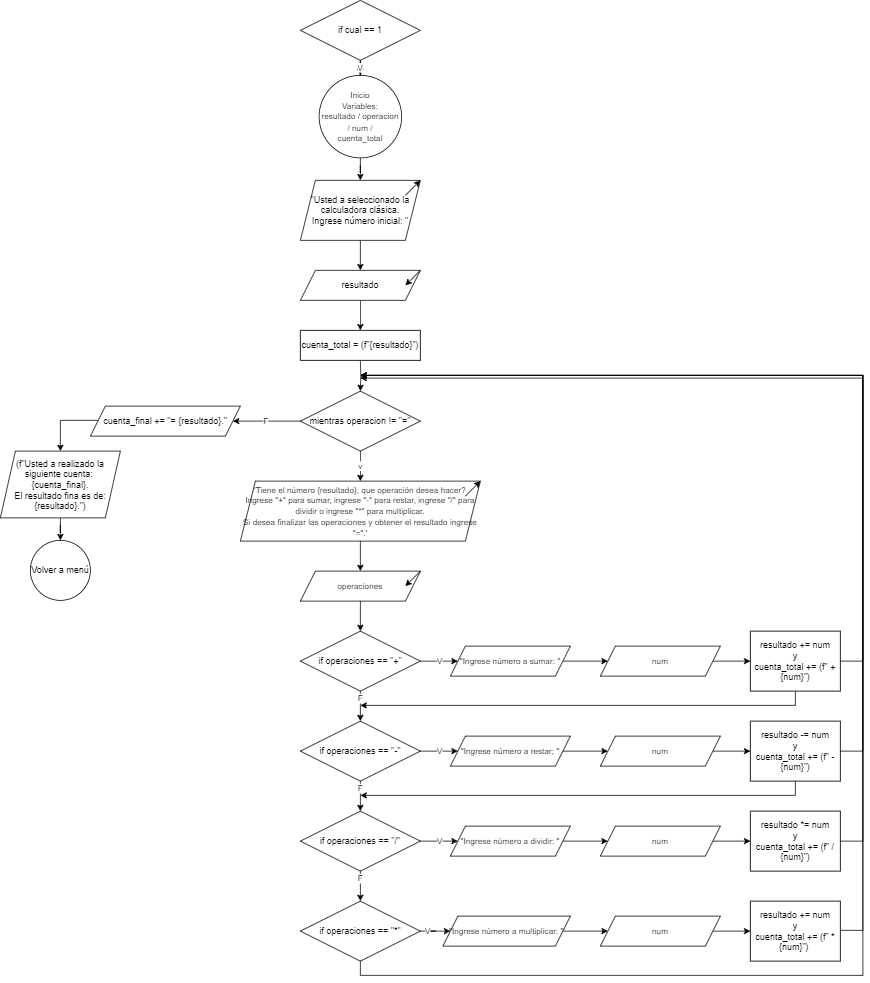

The diagram above was exported from draw.io. Its source (the exported page's mxGraphModel, read from the mxfile embedded in the PNG):
<mxGraphModel dx="2319" dy="994" grid="1" gridSize="10" guides="1" tooltips="1" connect="1" arrows="1" fold="1" page="1" pageScale="1" pageWidth="827" pageHeight="1169" math="0" shadow="0">
  <root>
    <mxCell id="0" />
    <mxCell id="1" parent="0" />
    <mxCell id="3wOlDp1k-e9UPky2Rwwm-5" value="" style="edgeStyle=orthogonalEdgeStyle;rounded=0;orthogonalLoop=1;jettySize=auto;html=1;" edge="1" parent="1" source="3wOlDp1k-e9UPky2Rwwm-1" target="3wOlDp1k-e9UPky2Rwwm-4">
      <mxGeometry relative="1" as="geometry" />
    </mxCell>
    <mxCell id="3wOlDp1k-e9UPky2Rwwm-1" value="&lt;font style=&quot;font-size: 11px;&quot;&gt;Inicio&lt;br&gt;Variables:&lt;br&gt;resultado / operacion / num / &lt;br&gt;cuenta_total&lt;/font&gt;" style="ellipse;whiteSpace=wrap;html=1;aspect=fixed;" vertex="1" parent="1">
      <mxGeometry x="105" y="100" width="110" height="110" as="geometry" />
    </mxCell>
    <mxCell id="3wOlDp1k-e9UPky2Rwwm-3" value="V" style="edgeStyle=orthogonalEdgeStyle;rounded=0;orthogonalLoop=1;jettySize=auto;html=1;" edge="1" parent="1" source="3wOlDp1k-e9UPky2Rwwm-2" target="3wOlDp1k-e9UPky2Rwwm-1">
      <mxGeometry relative="1" as="geometry" />
    </mxCell>
    <mxCell id="3wOlDp1k-e9UPky2Rwwm-2" value="if cual == 1" style="rhombus;whiteSpace=wrap;html=1;" vertex="1" parent="1">
      <mxGeometry x="80" width="160" height="80" as="geometry" />
    </mxCell>
    <mxCell id="3wOlDp1k-e9UPky2Rwwm-7" value="" style="edgeStyle=orthogonalEdgeStyle;rounded=0;orthogonalLoop=1;jettySize=auto;html=1;" edge="1" parent="1" source="3wOlDp1k-e9UPky2Rwwm-4" target="3wOlDp1k-e9UPky2Rwwm-6">
      <mxGeometry relative="1" as="geometry" />
    </mxCell>
    <mxCell id="3wOlDp1k-e9UPky2Rwwm-4" value="&quot;Usted a seleccionado la calculadora clásica.&lt;br&gt;Ingrese número inicial: &quot;" style="shape=parallelogram;perimeter=parallelogramPerimeter;whiteSpace=wrap;html=1;fixedSize=1;" vertex="1" parent="1">
      <mxGeometry x="80" y="240" width="160" height="80" as="geometry" />
    </mxCell>
    <mxCell id="3wOlDp1k-e9UPky2Rwwm-11" value="" style="edgeStyle=orthogonalEdgeStyle;rounded=0;orthogonalLoop=1;jettySize=auto;html=1;entryX=0.5;entryY=0;entryDx=0;entryDy=0;" edge="1" parent="1" target="3wOlDp1k-e9UPky2Rwwm-14">
      <mxGeometry relative="1" as="geometry">
        <mxPoint x="160" y="481" as="sourcePoint" />
        <mxPoint x="160" y="521" as="targetPoint" />
      </mxGeometry>
    </mxCell>
    <mxCell id="3wOlDp1k-e9UPky2Rwwm-62" value="" style="edgeStyle=orthogonalEdgeStyle;rounded=0;orthogonalLoop=1;jettySize=auto;html=1;" edge="1" parent="1" source="3wOlDp1k-e9UPky2Rwwm-6" target="3wOlDp1k-e9UPky2Rwwm-61">
      <mxGeometry relative="1" as="geometry" />
    </mxCell>
    <mxCell id="3wOlDp1k-e9UPky2Rwwm-6" value="resultado" style="shape=parallelogram;perimeter=parallelogramPerimeter;whiteSpace=wrap;html=1;fixedSize=1;" vertex="1" parent="1">
      <mxGeometry x="80" y="360" width="160" height="40" as="geometry" />
    </mxCell>
    <mxCell id="3wOlDp1k-e9UPky2Rwwm-8" value="" style="endArrow=classic;html=1;rounded=0;" edge="1" parent="1">
      <mxGeometry width="50" height="50" relative="1" as="geometry">
        <mxPoint x="220" y="260" as="sourcePoint" />
        <mxPoint x="240" y="240" as="targetPoint" />
      </mxGeometry>
    </mxCell>
    <mxCell id="3wOlDp1k-e9UPky2Rwwm-9" value="" style="endArrow=classic;html=1;rounded=0;" edge="1" parent="1">
      <mxGeometry width="50" height="50" relative="1" as="geometry">
        <mxPoint x="240" y="360" as="sourcePoint" />
        <mxPoint x="220" y="380" as="targetPoint" />
      </mxGeometry>
    </mxCell>
    <mxCell id="3wOlDp1k-e9UPky2Rwwm-16" value="v" style="edgeStyle=orthogonalEdgeStyle;rounded=0;orthogonalLoop=1;jettySize=auto;html=1;entryX=0.5;entryY=0;entryDx=0;entryDy=0;" edge="1" parent="1" source="3wOlDp1k-e9UPky2Rwwm-14" target="3wOlDp1k-e9UPky2Rwwm-15">
      <mxGeometry relative="1" as="geometry" />
    </mxCell>
    <mxCell id="3wOlDp1k-e9UPky2Rwwm-76" value="F" style="edgeStyle=orthogonalEdgeStyle;rounded=0;orthogonalLoop=1;jettySize=auto;html=1;" edge="1" parent="1" source="3wOlDp1k-e9UPky2Rwwm-14" target="3wOlDp1k-e9UPky2Rwwm-77">
      <mxGeometry relative="1" as="geometry">
        <mxPoint x="-30" y="561" as="targetPoint" />
      </mxGeometry>
    </mxCell>
    <mxCell id="3wOlDp1k-e9UPky2Rwwm-14" value="mientras operacion != &quot;=&quot;" style="rhombus;whiteSpace=wrap;html=1;" vertex="1" parent="1">
      <mxGeometry x="80" y="521" width="160" height="80" as="geometry" />
    </mxCell>
    <mxCell id="3wOlDp1k-e9UPky2Rwwm-18" value="" style="edgeStyle=orthogonalEdgeStyle;rounded=0;orthogonalLoop=1;jettySize=auto;html=1;" edge="1" parent="1" source="3wOlDp1k-e9UPky2Rwwm-15" target="3wOlDp1k-e9UPky2Rwwm-17">
      <mxGeometry relative="1" as="geometry" />
    </mxCell>
    <mxCell id="3wOlDp1k-e9UPky2Rwwm-15" value="&lt;font style=&quot;font-size: 11px;&quot;&gt;'Tiene el número {resultado}, que operación desea hacer?&lt;br&gt;Ingrese &quot;+&quot; para sumar, ingrese &quot;-&quot; para restar, ingrese &quot;/&quot; para dividir o ingrese &quot;*&quot; para multiplicar.&lt;br&gt;Si desea finalizar las operaciones y obtener el resultado ingrese &quot;=&quot;.'&lt;/font&gt;" style="shape=parallelogram;perimeter=parallelogramPerimeter;whiteSpace=wrap;html=1;fixedSize=1;align=center;" vertex="1" parent="1">
      <mxGeometry y="641" width="320" height="80" as="geometry" />
    </mxCell>
    <mxCell id="3wOlDp1k-e9UPky2Rwwm-22" value="" style="edgeStyle=orthogonalEdgeStyle;rounded=0;orthogonalLoop=1;jettySize=auto;html=1;" edge="1" parent="1" source="3wOlDp1k-e9UPky2Rwwm-17" target="3wOlDp1k-e9UPky2Rwwm-21">
      <mxGeometry relative="1" as="geometry" />
    </mxCell>
    <mxCell id="3wOlDp1k-e9UPky2Rwwm-17" value="&lt;span style=&quot;font-size: 11px;&quot;&gt;operaciones&lt;/span&gt;" style="shape=parallelogram;perimeter=parallelogramPerimeter;whiteSpace=wrap;html=1;fixedSize=1;align=center;" vertex="1" parent="1">
      <mxGeometry x="80" y="761" width="160" height="40" as="geometry" />
    </mxCell>
    <mxCell id="3wOlDp1k-e9UPky2Rwwm-19" value="" style="endArrow=classic;html=1;rounded=0;" edge="1" parent="1">
      <mxGeometry width="50" height="50" relative="1" as="geometry">
        <mxPoint x="240" y="761" as="sourcePoint" />
        <mxPoint x="220" y="781" as="targetPoint" />
      </mxGeometry>
    </mxCell>
    <mxCell id="3wOlDp1k-e9UPky2Rwwm-20" value="" style="endArrow=classic;html=1;rounded=0;" edge="1" parent="1">
      <mxGeometry width="50" height="50" relative="1" as="geometry">
        <mxPoint x="300" y="661" as="sourcePoint" />
        <mxPoint x="320" y="641" as="targetPoint" />
      </mxGeometry>
    </mxCell>
    <mxCell id="3wOlDp1k-e9UPky2Rwwm-23" value="V" style="edgeStyle=orthogonalEdgeStyle;rounded=0;orthogonalLoop=1;jettySize=auto;html=1;" edge="1" parent="1" source="3wOlDp1k-e9UPky2Rwwm-21" target="3wOlDp1k-e9UPky2Rwwm-24">
      <mxGeometry relative="1" as="geometry">
        <mxPoint x="320" y="881" as="targetPoint" />
      </mxGeometry>
    </mxCell>
    <mxCell id="3wOlDp1k-e9UPky2Rwwm-57" value="F" style="edgeStyle=orthogonalEdgeStyle;rounded=0;orthogonalLoop=1;jettySize=auto;html=1;" edge="1" parent="1" source="3wOlDp1k-e9UPky2Rwwm-21" target="3wOlDp1k-e9UPky2Rwwm-37">
      <mxGeometry x="-0.55" relative="1" as="geometry">
        <mxPoint as="offset" />
      </mxGeometry>
    </mxCell>
    <mxCell id="3wOlDp1k-e9UPky2Rwwm-21" value="if operaciones == &quot;+&quot;" style="rhombus;whiteSpace=wrap;html=1;" vertex="1" parent="1">
      <mxGeometry x="80" y="841" width="160" height="80" as="geometry" />
    </mxCell>
    <mxCell id="3wOlDp1k-e9UPky2Rwwm-26" value="" style="edgeStyle=orthogonalEdgeStyle;rounded=0;orthogonalLoop=1;jettySize=auto;html=1;" edge="1" parent="1" source="3wOlDp1k-e9UPky2Rwwm-24" target="3wOlDp1k-e9UPky2Rwwm-25">
      <mxGeometry relative="1" as="geometry" />
    </mxCell>
    <mxCell id="3wOlDp1k-e9UPky2Rwwm-24" value="&lt;font style=&quot;font-size: 11px;&quot;&gt;&quot;Ingrese número a sumar: &quot;&lt;/font&gt;" style="shape=parallelogram;perimeter=parallelogramPerimeter;whiteSpace=wrap;html=1;fixedSize=1;" vertex="1" parent="1">
      <mxGeometry x="280" y="861" width="160" height="40" as="geometry" />
    </mxCell>
    <mxCell id="3wOlDp1k-e9UPky2Rwwm-28" value="" style="edgeStyle=orthogonalEdgeStyle;rounded=0;orthogonalLoop=1;jettySize=auto;html=1;" edge="1" parent="1" source="3wOlDp1k-e9UPky2Rwwm-25" target="3wOlDp1k-e9UPky2Rwwm-27">
      <mxGeometry relative="1" as="geometry" />
    </mxCell>
    <mxCell id="3wOlDp1k-e9UPky2Rwwm-25" value="&lt;font style=&quot;font-size: 11px;&quot;&gt;num&lt;/font&gt;" style="shape=parallelogram;perimeter=parallelogramPerimeter;whiteSpace=wrap;html=1;fixedSize=1;" vertex="1" parent="1">
      <mxGeometry x="480" y="861" width="160" height="40" as="geometry" />
    </mxCell>
    <mxCell id="3wOlDp1k-e9UPky2Rwwm-67" style="edgeStyle=orthogonalEdgeStyle;rounded=0;orthogonalLoop=1;jettySize=auto;html=1;" edge="1" parent="1" source="3wOlDp1k-e9UPky2Rwwm-27">
      <mxGeometry relative="1" as="geometry">
        <mxPoint x="160" y="940" as="targetPoint" />
        <Array as="points">
          <mxPoint x="740" y="940" />
        </Array>
      </mxGeometry>
    </mxCell>
    <mxCell id="3wOlDp1k-e9UPky2Rwwm-74" style="edgeStyle=orthogonalEdgeStyle;rounded=0;orthogonalLoop=1;jettySize=auto;html=1;" edge="1" parent="1" source="3wOlDp1k-e9UPky2Rwwm-27">
      <mxGeometry relative="1" as="geometry">
        <mxPoint x="160" y="500" as="targetPoint" />
        <Array as="points">
          <mxPoint x="830" y="881" />
          <mxPoint x="830" y="500" />
        </Array>
      </mxGeometry>
    </mxCell>
    <mxCell id="3wOlDp1k-e9UPky2Rwwm-27" value="resultado += num&lt;br&gt;y&lt;br&gt;cuenta_total += (f&quot; + {num}&quot;)" style="whiteSpace=wrap;html=1;" vertex="1" parent="1">
      <mxGeometry x="680" y="841" width="120" height="80" as="geometry" />
    </mxCell>
    <mxCell id="3wOlDp1k-e9UPky2Rwwm-36" value="V" style="edgeStyle=orthogonalEdgeStyle;rounded=0;orthogonalLoop=1;jettySize=auto;html=1;" edge="1" source="3wOlDp1k-e9UPky2Rwwm-37" target="3wOlDp1k-e9UPky2Rwwm-39" parent="1">
      <mxGeometry relative="1" as="geometry">
        <mxPoint x="320" y="1001" as="targetPoint" />
      </mxGeometry>
    </mxCell>
    <mxCell id="3wOlDp1k-e9UPky2Rwwm-58" value="F" style="edgeStyle=orthogonalEdgeStyle;rounded=0;orthogonalLoop=1;jettySize=auto;html=1;" edge="1" parent="1" source="3wOlDp1k-e9UPky2Rwwm-37" target="3wOlDp1k-e9UPky2Rwwm-44">
      <mxGeometry x="-0.55" relative="1" as="geometry">
        <mxPoint as="offset" />
      </mxGeometry>
    </mxCell>
    <mxCell id="3wOlDp1k-e9UPky2Rwwm-37" value="if operaciones == &quot;-&quot;" style="rhombus;whiteSpace=wrap;html=1;" vertex="1" parent="1">
      <mxGeometry x="80" y="961" width="160" height="80" as="geometry" />
    </mxCell>
    <mxCell id="3wOlDp1k-e9UPky2Rwwm-38" value="" style="edgeStyle=orthogonalEdgeStyle;rounded=0;orthogonalLoop=1;jettySize=auto;html=1;" edge="1" source="3wOlDp1k-e9UPky2Rwwm-39" target="3wOlDp1k-e9UPky2Rwwm-41" parent="1">
      <mxGeometry relative="1" as="geometry" />
    </mxCell>
    <mxCell id="3wOlDp1k-e9UPky2Rwwm-39" value="&lt;font style=&quot;font-size: 11px;&quot;&gt;&quot;Ingrese número a restar; &quot;&lt;/font&gt;" style="shape=parallelogram;perimeter=parallelogramPerimeter;whiteSpace=wrap;html=1;fixedSize=1;" vertex="1" parent="1">
      <mxGeometry x="280" y="981" width="160" height="40" as="geometry" />
    </mxCell>
    <mxCell id="3wOlDp1k-e9UPky2Rwwm-40" value="" style="edgeStyle=orthogonalEdgeStyle;rounded=0;orthogonalLoop=1;jettySize=auto;html=1;" edge="1" source="3wOlDp1k-e9UPky2Rwwm-41" target="3wOlDp1k-e9UPky2Rwwm-42" parent="1">
      <mxGeometry relative="1" as="geometry" />
    </mxCell>
    <mxCell id="3wOlDp1k-e9UPky2Rwwm-41" value="&lt;font style=&quot;font-size: 11px;&quot;&gt;num&lt;/font&gt;" style="shape=parallelogram;perimeter=parallelogramPerimeter;whiteSpace=wrap;html=1;fixedSize=1;" vertex="1" parent="1">
      <mxGeometry x="480" y="981" width="160" height="40" as="geometry" />
    </mxCell>
    <mxCell id="3wOlDp1k-e9UPky2Rwwm-66" style="edgeStyle=orthogonalEdgeStyle;rounded=0;orthogonalLoop=1;jettySize=auto;html=1;" edge="1" parent="1" source="3wOlDp1k-e9UPky2Rwwm-42">
      <mxGeometry relative="1" as="geometry">
        <mxPoint x="160" y="1060" as="targetPoint" />
        <Array as="points">
          <mxPoint x="740" y="1060" />
        </Array>
      </mxGeometry>
    </mxCell>
    <mxCell id="3wOlDp1k-e9UPky2Rwwm-73" style="edgeStyle=orthogonalEdgeStyle;rounded=0;orthogonalLoop=1;jettySize=auto;html=1;" edge="1" parent="1" source="3wOlDp1k-e9UPky2Rwwm-42">
      <mxGeometry relative="1" as="geometry">
        <mxPoint x="160" y="500" as="targetPoint" />
        <Array as="points">
          <mxPoint x="830" y="1001" />
          <mxPoint x="830" y="500" />
        </Array>
      </mxGeometry>
    </mxCell>
    <mxCell id="3wOlDp1k-e9UPky2Rwwm-42" value="resultado -= num&lt;br&gt;y&lt;br&gt;cuenta_total += (f&quot; - {num}&quot;)" style="whiteSpace=wrap;html=1;" vertex="1" parent="1">
      <mxGeometry x="680" y="961" width="120" height="80" as="geometry" />
    </mxCell>
    <mxCell id="3wOlDp1k-e9UPky2Rwwm-43" value="V" style="edgeStyle=orthogonalEdgeStyle;rounded=0;orthogonalLoop=1;jettySize=auto;html=1;" edge="1" source="3wOlDp1k-e9UPky2Rwwm-44" target="3wOlDp1k-e9UPky2Rwwm-46" parent="1">
      <mxGeometry relative="1" as="geometry">
        <mxPoint x="320" y="1121" as="targetPoint" />
      </mxGeometry>
    </mxCell>
    <mxCell id="3wOlDp1k-e9UPky2Rwwm-60" value="F" style="edgeStyle=orthogonalEdgeStyle;rounded=0;orthogonalLoop=1;jettySize=auto;html=1;" edge="1" parent="1" source="3wOlDp1k-e9UPky2Rwwm-44" target="3wOlDp1k-e9UPky2Rwwm-51">
      <mxGeometry x="-0.5471" relative="1" as="geometry">
        <Array as="points">
          <mxPoint x="160" y="1170" />
          <mxPoint x="160" y="1170" />
        </Array>
        <mxPoint as="offset" />
      </mxGeometry>
    </mxCell>
    <mxCell id="3wOlDp1k-e9UPky2Rwwm-44" value="if operaciones == &quot;/&quot;" style="rhombus;whiteSpace=wrap;html=1;" vertex="1" parent="1">
      <mxGeometry x="80" y="1081" width="160" height="80" as="geometry" />
    </mxCell>
    <mxCell id="3wOlDp1k-e9UPky2Rwwm-45" value="" style="edgeStyle=orthogonalEdgeStyle;rounded=0;orthogonalLoop=1;jettySize=auto;html=1;" edge="1" source="3wOlDp1k-e9UPky2Rwwm-46" target="3wOlDp1k-e9UPky2Rwwm-48" parent="1">
      <mxGeometry relative="1" as="geometry" />
    </mxCell>
    <mxCell id="3wOlDp1k-e9UPky2Rwwm-46" value="&lt;font style=&quot;font-size: 11px;&quot;&gt;&quot;Ingrese número a dividir: &quot;&lt;/font&gt;" style="shape=parallelogram;perimeter=parallelogramPerimeter;whiteSpace=wrap;html=1;fixedSize=1;" vertex="1" parent="1">
      <mxGeometry x="280" y="1101" width="160" height="40" as="geometry" />
    </mxCell>
    <mxCell id="3wOlDp1k-e9UPky2Rwwm-47" value="" style="edgeStyle=orthogonalEdgeStyle;rounded=0;orthogonalLoop=1;jettySize=auto;html=1;" edge="1" source="3wOlDp1k-e9UPky2Rwwm-48" target="3wOlDp1k-e9UPky2Rwwm-49" parent="1">
      <mxGeometry relative="1" as="geometry" />
    </mxCell>
    <mxCell id="3wOlDp1k-e9UPky2Rwwm-48" value="&lt;font style=&quot;font-size: 11px;&quot;&gt;num&lt;/font&gt;" style="shape=parallelogram;perimeter=parallelogramPerimeter;whiteSpace=wrap;html=1;fixedSize=1;" vertex="1" parent="1">
      <mxGeometry x="480" y="1101" width="160" height="40" as="geometry" />
    </mxCell>
    <mxCell id="3wOlDp1k-e9UPky2Rwwm-71" style="edgeStyle=orthogonalEdgeStyle;rounded=0;orthogonalLoop=1;jettySize=auto;html=1;" edge="1" parent="1" source="3wOlDp1k-e9UPky2Rwwm-49">
      <mxGeometry relative="1" as="geometry">
        <mxPoint x="160" y="500" as="targetPoint" />
        <Array as="points">
          <mxPoint x="830" y="1121" />
          <mxPoint x="830" y="500" />
        </Array>
      </mxGeometry>
    </mxCell>
    <mxCell id="3wOlDp1k-e9UPky2Rwwm-49" value="resultado *= num&lt;br&gt;y&lt;br&gt;cuenta_total += (f&quot; / {num}&quot;)" style="whiteSpace=wrap;html=1;" vertex="1" parent="1">
      <mxGeometry x="680" y="1081" width="120" height="80" as="geometry" />
    </mxCell>
    <mxCell id="3wOlDp1k-e9UPky2Rwwm-50" value="V" style="edgeStyle=orthogonalEdgeStyle;rounded=0;orthogonalLoop=1;jettySize=auto;html=1;" edge="1" source="3wOlDp1k-e9UPky2Rwwm-51" target="3wOlDp1k-e9UPky2Rwwm-53" parent="1">
      <mxGeometry relative="1" as="geometry">
        <mxPoint x="320" y="1241" as="targetPoint" />
      </mxGeometry>
    </mxCell>
    <mxCell id="3wOlDp1k-e9UPky2Rwwm-75" style="edgeStyle=orthogonalEdgeStyle;rounded=0;orthogonalLoop=1;jettySize=auto;html=1;" edge="1" parent="1" source="3wOlDp1k-e9UPky2Rwwm-51">
      <mxGeometry relative="1" as="geometry">
        <mxPoint x="160" y="503.6036376953125" as="targetPoint" />
        <Array as="points">
          <mxPoint x="160" y="1300" />
          <mxPoint x="830" y="1300" />
          <mxPoint x="830" y="504" />
        </Array>
      </mxGeometry>
    </mxCell>
    <mxCell id="3wOlDp1k-e9UPky2Rwwm-51" value="if operaciones == &quot;*&quot;" style="rhombus;whiteSpace=wrap;html=1;" vertex="1" parent="1">
      <mxGeometry x="80" y="1201" width="160" height="80" as="geometry" />
    </mxCell>
    <mxCell id="3wOlDp1k-e9UPky2Rwwm-52" value="" style="edgeStyle=orthogonalEdgeStyle;rounded=0;orthogonalLoop=1;jettySize=auto;html=1;" edge="1" source="3wOlDp1k-e9UPky2Rwwm-53" target="3wOlDp1k-e9UPky2Rwwm-55" parent="1">
      <mxGeometry relative="1" as="geometry" />
    </mxCell>
    <mxCell id="3wOlDp1k-e9UPky2Rwwm-53" value="&lt;font style=&quot;font-size: 11px;&quot;&gt;&quot;Ingrese número a multiplicar: &quot;&lt;/font&gt;" style="shape=parallelogram;perimeter=parallelogramPerimeter;whiteSpace=wrap;html=1;fixedSize=1;" vertex="1" parent="1">
      <mxGeometry x="270" y="1221" width="170" height="40" as="geometry" />
    </mxCell>
    <mxCell id="3wOlDp1k-e9UPky2Rwwm-54" value="" style="edgeStyle=orthogonalEdgeStyle;rounded=0;orthogonalLoop=1;jettySize=auto;html=1;" edge="1" source="3wOlDp1k-e9UPky2Rwwm-55" target="3wOlDp1k-e9UPky2Rwwm-56" parent="1">
      <mxGeometry relative="1" as="geometry" />
    </mxCell>
    <mxCell id="3wOlDp1k-e9UPky2Rwwm-55" value="&lt;font style=&quot;font-size: 11px;&quot;&gt;num&lt;/font&gt;" style="shape=parallelogram;perimeter=parallelogramPerimeter;whiteSpace=wrap;html=1;fixedSize=1;" vertex="1" parent="1">
      <mxGeometry x="480" y="1221" width="160" height="40" as="geometry" />
    </mxCell>
    <mxCell id="3wOlDp1k-e9UPky2Rwwm-72" style="edgeStyle=orthogonalEdgeStyle;rounded=0;orthogonalLoop=1;jettySize=auto;html=1;" edge="1" parent="1" source="3wOlDp1k-e9UPky2Rwwm-56">
      <mxGeometry relative="1" as="geometry">
        <mxPoint x="160" y="500" as="targetPoint" />
        <Array as="points">
          <mxPoint x="830" y="1240" />
          <mxPoint x="830" y="500" />
        </Array>
      </mxGeometry>
    </mxCell>
    <mxCell id="3wOlDp1k-e9UPky2Rwwm-56" value="resultado += num&lt;br&gt;y&lt;br&gt;cuenta_total += (f&quot; * {num}&quot;)&amp;nbsp;" style="whiteSpace=wrap;html=1;" vertex="1" parent="1">
      <mxGeometry x="680" y="1201" width="120" height="80" as="geometry" />
    </mxCell>
    <mxCell id="3wOlDp1k-e9UPky2Rwwm-61" value="cuenta_total = (f&quot;{resultado}&quot;)" style="whiteSpace=wrap;html=1;" vertex="1" parent="1">
      <mxGeometry x="80" y="440" width="160" height="40" as="geometry" />
    </mxCell>
    <mxCell id="3wOlDp1k-e9UPky2Rwwm-79" style="edgeStyle=orthogonalEdgeStyle;rounded=0;orthogonalLoop=1;jettySize=auto;html=1;" edge="1" parent="1" source="3wOlDp1k-e9UPky2Rwwm-77" target="3wOlDp1k-e9UPky2Rwwm-81">
      <mxGeometry relative="1" as="geometry">
        <mxPoint x="-240" y="600" as="targetPoint" />
        <Array as="points">
          <mxPoint x="-240" y="560" />
        </Array>
      </mxGeometry>
    </mxCell>
    <mxCell id="3wOlDp1k-e9UPky2Rwwm-77" value="cuenta_final += &quot;= {resultado}.&quot;" style="shape=parallelogram;perimeter=parallelogramPerimeter;whiteSpace=wrap;html=1;fixedSize=1;size=20;" vertex="1" parent="1">
      <mxGeometry x="-200" y="541" width="200" height="40" as="geometry" />
    </mxCell>
    <mxCell id="3wOlDp1k-e9UPky2Rwwm-83" value="" style="edgeStyle=orthogonalEdgeStyle;rounded=0;orthogonalLoop=1;jettySize=auto;html=1;" edge="1" parent="1" source="3wOlDp1k-e9UPky2Rwwm-81" target="3wOlDp1k-e9UPky2Rwwm-82">
      <mxGeometry relative="1" as="geometry" />
    </mxCell>
    <mxCell id="3wOlDp1k-e9UPky2Rwwm-81" value="(f&quot;Usted a realizado la siguiente cuenta:&amp;nbsp;&lt;br&gt;{cuenta_final}.&lt;br&gt;El resultado fina es de: {resultado}.&quot;)" style="shape=parallelogram;perimeter=parallelogramPerimeter;whiteSpace=wrap;html=1;fixedSize=1;" vertex="1" parent="1">
      <mxGeometry x="-320" y="601" width="160" height="89" as="geometry" />
    </mxCell>
    <mxCell id="3wOlDp1k-e9UPky2Rwwm-82" value="Volver a menú" style="ellipse;whiteSpace=wrap;html=1;" vertex="1" parent="1">
      <mxGeometry x="-280" y="720" width="80" height="80" as="geometry" />
    </mxCell>
  </root>
</mxGraphModel>